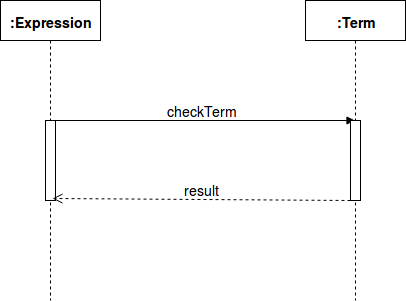

The diagram above was exported from draw.io. Its source (the exported page's mxGraphModel, read from the mxfile embedded in the PNG):
<mxGraphModel dx="840" dy="474" grid="1" gridSize="10" guides="1" tooltips="1" connect="1" arrows="1" fold="1" page="1" pageScale="1" pageWidth="850" pageHeight="1100" math="0" shadow="0">
  <root>
    <mxCell id="9ohywhPs0RnHTpY0xFnk-0" />
    <mxCell id="9ohywhPs0RnHTpY0xFnk-1" parent="9ohywhPs0RnHTpY0xFnk-0" />
    <mxCell id="9ohywhPs0RnHTpY0xFnk-2" value="&lt;h3&gt;:Expression&lt;/h3&gt;" style="shape=umlLifeline;perimeter=lifelinePerimeter;whiteSpace=wrap;html=1;container=1;collapsible=0;recursiveResize=0;outlineConnect=0;" vertex="1" parent="9ohywhPs0RnHTpY0xFnk-1">
      <mxGeometry x="120" y="40" width="100" height="300" as="geometry" />
    </mxCell>
    <mxCell id="9ohywhPs0RnHTpY0xFnk-4" value="&lt;font style=&quot;font-size: 14px&quot;&gt;checkTerm&lt;/font&gt;" style="html=1;verticalAlign=bottom;endArrow=block;" edge="1" parent="9ohywhPs0RnHTpY0xFnk-2" target="9ohywhPs0RnHTpY0xFnk-3">
      <mxGeometry width="80" relative="1" as="geometry">
        <mxPoint x="50" y="120" as="sourcePoint" />
        <mxPoint x="130" y="120" as="targetPoint" />
      </mxGeometry>
    </mxCell>
    <mxCell id="9ohywhPs0RnHTpY0xFnk-6" value="" style="html=1;points=[];perimeter=orthogonalPerimeter;" vertex="1" parent="9ohywhPs0RnHTpY0xFnk-2">
      <mxGeometry x="45" y="120" width="10" height="80" as="geometry" />
    </mxCell>
    <mxCell id="9ohywhPs0RnHTpY0xFnk-3" value="&lt;h3&gt;:Term&lt;/h3&gt;" style="shape=umlLifeline;perimeter=lifelinePerimeter;whiteSpace=wrap;html=1;container=1;collapsible=0;recursiveResize=0;outlineConnect=0;" vertex="1" parent="9ohywhPs0RnHTpY0xFnk-1">
      <mxGeometry x="425" y="40" width="100" height="300" as="geometry" />
    </mxCell>
    <mxCell id="9ohywhPs0RnHTpY0xFnk-7" value="" style="html=1;points=[];perimeter=orthogonalPerimeter;" vertex="1" parent="9ohywhPs0RnHTpY0xFnk-3">
      <mxGeometry x="45" y="120" width="10" height="80" as="geometry" />
    </mxCell>
    <mxCell id="9ohywhPs0RnHTpY0xFnk-5" value="&lt;font style=&quot;font-size: 14px&quot;&gt;result&lt;/font&gt;" style="html=1;verticalAlign=bottom;endArrow=open;dashed=1;endSize=8;entryX=0.52;entryY=0.66;entryDx=0;entryDy=0;entryPerimeter=0;" edge="1" parent="9ohywhPs0RnHTpY0xFnk-1" target="9ohywhPs0RnHTpY0xFnk-2">
      <mxGeometry relative="1" as="geometry">
        <mxPoint x="470" y="240" as="sourcePoint" />
        <mxPoint x="390" y="240" as="targetPoint" />
      </mxGeometry>
    </mxCell>
  </root>
</mxGraphModel>